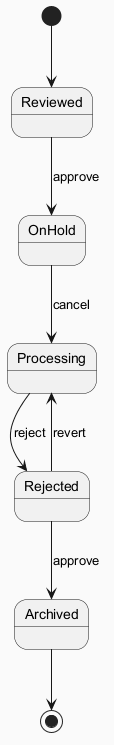

The diagram above was rendered by PlantUML. Its source (embedded in the PNG):
@startuml
skinparam backgroundColor #FAFAFA
skinparam classBackgroundColor #FFF3E0
skinparam classBorderColor #E65100
[*] --> Reviewed
Reviewed --> OnHold : approve
OnHold --> Processing : cancel
Processing --> Rejected : reject
Rejected --> Archived : approve
Rejected --> Processing : revert
Archived --> [*]
@enduml